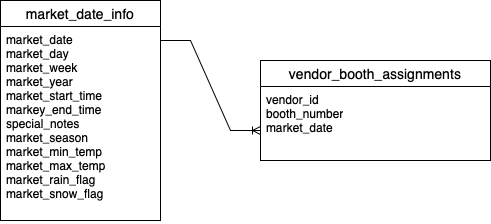

The diagram above was exported from draw.io. Its source (the exported page's mxGraphModel, read from the mxfile embedded in the PNG):
<mxGraphModel dx="1380" dy="749" grid="1" gridSize="10" guides="1" tooltips="1" connect="1" arrows="1" fold="1" page="1" pageScale="1" pageWidth="850" pageHeight="1100" math="0" shadow="0" extFonts="Permanent Marker^https://fonts.googleapis.com/css?family=Permanent+Marker">
  <root>
    <mxCell id="0" />
    <mxCell id="1" parent="0" />
    <mxCell id="Ar5ZYxDA4KSdTIeR_ct3-2" value="market_date_info" style="swimlane;fontStyle=0;childLayout=stackLayout;horizontal=1;startSize=26;horizontalStack=0;resizeParent=1;resizeParentMax=0;resizeLast=0;collapsible=1;marginBottom=0;align=center;fontSize=14;" vertex="1" parent="1">
      <mxGeometry x="290" y="270" width="160" height="220" as="geometry" />
    </mxCell>
    <mxCell id="Ar5ZYxDA4KSdTIeR_ct3-3" value="market_date&lt;div&gt;market_day&lt;/div&gt;&lt;div&gt;market_week&lt;/div&gt;&lt;div&gt;market_year&lt;/div&gt;&lt;div&gt;market_start_time&lt;/div&gt;&lt;div&gt;markey_end_time&lt;/div&gt;&lt;div&gt;special_notes&lt;/div&gt;&lt;div&gt;market_season&lt;/div&gt;&lt;div&gt;market_min_temp&lt;/div&gt;&lt;div&gt;market_max_temp&lt;/div&gt;&lt;div&gt;market_rain_flag&lt;/div&gt;&lt;div&gt;market_snow_flag&lt;/div&gt;" style="text;strokeColor=none;fillColor=none;spacingLeft=4;spacingRight=4;overflow=hidden;rotatable=0;points=[[0,0.5],[1,0.5]];portConstraint=eastwest;fontSize=12;whiteSpace=wrap;html=1;" vertex="1" parent="Ar5ZYxDA4KSdTIeR_ct3-2">
      <mxGeometry y="26" width="160" height="194" as="geometry" />
    </mxCell>
    <mxCell id="Ar5ZYxDA4KSdTIeR_ct3-6" value="vendor_booth_assignments" style="swimlane;fontStyle=0;childLayout=stackLayout;horizontal=1;startSize=26;horizontalStack=0;resizeParent=1;resizeParentMax=0;resizeLast=0;collapsible=1;marginBottom=0;align=center;fontSize=14;" vertex="1" parent="1">
      <mxGeometry x="550" y="330" width="230" height="100" as="geometry" />
    </mxCell>
    <mxCell id="Ar5ZYxDA4KSdTIeR_ct3-9" value="vendor_id&lt;div&gt;booth_number&lt;/div&gt;&lt;div&gt;market_date&lt;/div&gt;" style="text;strokeColor=none;fillColor=none;spacingLeft=4;spacingRight=4;overflow=hidden;rotatable=0;points=[[0,0.5],[1,0.5]];portConstraint=eastwest;fontSize=12;whiteSpace=wrap;html=1;" vertex="1" parent="Ar5ZYxDA4KSdTIeR_ct3-6">
      <mxGeometry y="26" width="230" height="74" as="geometry" />
    </mxCell>
    <mxCell id="Ar5ZYxDA4KSdTIeR_ct3-10" value="" style="edgeStyle=entityRelationEdgeStyle;fontSize=12;html=1;endArrow=ERoneToMany;rounded=0;" edge="1" parent="1">
      <mxGeometry width="100" height="100" relative="1" as="geometry">
        <mxPoint x="450" y="310" as="sourcePoint" />
        <mxPoint x="550" y="400" as="targetPoint" />
      </mxGeometry>
    </mxCell>
  </root>
</mxGraphModel>